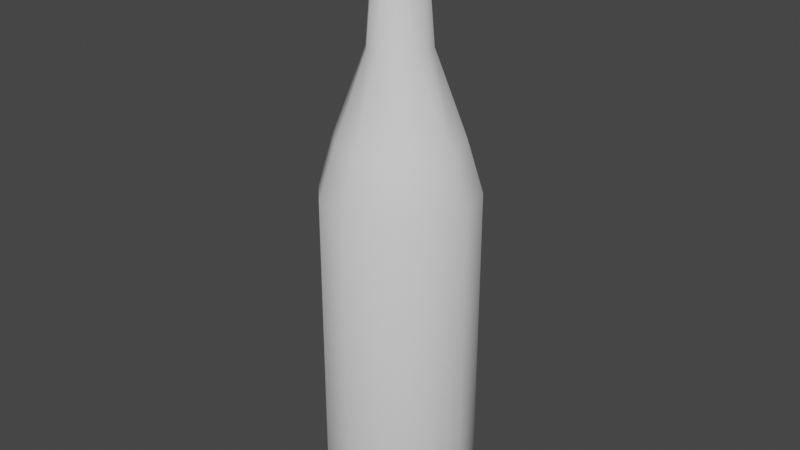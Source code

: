 # Source: beer.blend  (saved by Blender 3.6.14; exported with 4.5.12 LTS)
import bpy
from mathutils import Matrix  # noqa: F401  (used for matrix-valued properties, if any)

bpy.ops.wm.read_factory_settings(use_empty=True)
scene = bpy.context.scene
scene.name = 'Scene'

# ---- collections
col_collection = bpy.data.collections.new('Collection'); scene.collection.children.link(col_collection)

# ---- node groups
ng_auto_smooth = bpy.data.node_groups.new('Auto Smooth', 'GeometryNodeTree')
_s = ng_auto_smooth.interface.new_socket(name='Geometry', in_out='OUTPUT', socket_type='NodeSocketGeometry')
_s = ng_auto_smooth.interface.new_socket(name='Geometry', in_out='INPUT', socket_type='NodeSocketGeometry')
_s = ng_auto_smooth.interface.new_socket(name='Angle', in_out='INPUT', socket_type='NodeSocketFloat')
_s.subtype = 'ANGLE'
_s.min_value = 0.0
_s.max_value = 3.142
ng_auto_smooth.is_modifier = True
_N = ng_auto_smooth.nodes; _L = ng_auto_smooth.links
n0 = _N.new('NodeGroupOutput'); n0.name = 'Group Output'; n0.location = (480, -100)
n1 = _N.new('NodeGroupInput'); n1.name = 'Group Input'; n1.location = (-420, -300)
n2 = _N.new('NodeGroupInput'); n2.name = 'Group Input.001'; n2.location = (-60, -100)
n3 = _N.new('GeometryNodeSetShadeSmooth'); n3.name = 'Set Shade Smooth'; n3.location = (120, -100)
n3.domain = 'EDGE'
n4 = _N.new('GeometryNodeSetShadeSmooth'); n4.name = 'Set Shade Smooth.001'; n4.location = (300, -100)
n5 = _N.new('GeometryNodeInputMeshEdgeAngle'); n5.name = 'Edge Angle'; n5.location = (-420, -220)
n6 = _N.new('GeometryNodeInputEdgeSmooth'); n6.name = 'Is Edge Smooth'; n6.location = (-60, -160)
n7 = _N.new('GeometryNodeInputShadeSmooth'); n7.name = 'Is Face Smooth'; n7.location = (-240, -340)
n8 = _N.new('FunctionNodeBooleanMath'); n8.name = 'Boolean Math'; n8.location = (-60, -220)
n9 = _N.new('FunctionNodeCompare'); n9.name = 'Compare'; n9.location = (-240, -180)
n9.operation = 'LESS_EQUAL'
_L.new(n5.outputs[0], n9.inputs[0])
_L.new(n4.outputs[0], n0.inputs[0])
_L.new(n1.outputs[1], n9.inputs[1])
_L.new(n9.outputs[0], n8.inputs[0])
_L.new(n7.outputs[0], n8.inputs[1])
_L.new(n2.outputs[0], n3.inputs[0])
_L.new(n6.outputs[0], n3.inputs[1])
_L.new(n3.outputs[0], n4.inputs[0])
_L.new(n8.outputs[0], n3.inputs[2])
n0.is_active_output = True

# ---- world
world_world = bpy.data.worlds.new('World'); scene.world = world_world
world_world.use_nodes = True; world_world.node_tree.nodes.clear()
_N = world_world.node_tree.nodes; _L = world_world.node_tree.links
n0 = _N.new('ShaderNodeOutputWorld'); n0.name = 'World Output'; n0.location = (300, 300)
n1 = _N.new('ShaderNodeBackground'); n1.name = 'Background'; n1.location = (10, 300)
n1.inputs[0].default_value = (0.05088, 0.05088, 0.05088, 1.0)
_L.new(n1.outputs[0], n0.inputs[0])
n0.is_active_output = True
world_world.color = (0.05088, 0.05088, 0.05088)
world_world.use_sun_shadow = False
world_world.sun_shadow_jitter_overblur = 0.0

# ---- meshes
me_circle_001 = bpy.data.meshes.new('Circle.001')
me_circle_001.from_pydata([(6.527e-08, 0.7891, 0.0), (-0.3771, 0.6846, 0.0), (-0.6531, 0.3994, 0.0), (-0.7542, 0.0, 0.0), (0.7542, 0.0, 0.0), (0.6531, 0.3994, 0.0), (0.3771, 0.6846, 0.0), (6.622e-08, 0.8659, 0.188), (-0.4142, 0.7512, 0.188), (-0.7175, 0.4378, 0.188), (-0.8285, 0.0, 0.188), (0.8285, 0.0, 0.188), (0.7175, 0.4378, 0.188), (0.4142, 0.7512, 0.188), (5.081e-08, 0.8659, 3.717), (-0.4142, 0.7512, 3.717), (-0.7175, 0.4378, 3.717), (-0.8285, 0.0, 3.717), (0.8285, 0.0, 3.717), (0.7175, 0.4378, 3.717), (0.4142, 0.7512, 3.717), (1.425e-07, 0.6931, 4.283), (-0.3306, 0.6015, 4.283), (-0.5727, 0.3514, 4.283), (-0.6613, 0.0, 4.283), (0.6613, 0.0, 4.283), (0.5727, 0.3514, 4.283), (0.3306, 0.6015, 4.283), (3.809e-07, 0.3438, 5.211), (-0.1617, 0.2991, 5.211), (-0.28, 0.1767, 5.211), (-0.3233, 0.0, 5.211), (0.3233, 0.0, 5.211), (0.28, 0.1767, 5.211), (0.1617, 0.2991, 5.211), (-0.1109, 0.2083, 6.472), (8.42e-07, 0.239, 6.472), (-0.1922, 0.1243, 6.472), (-0.2219, 0.0, 6.472), (0.2219, 0.0, 6.472), (0.1922, 0.1243, 6.472), (0.1109, 0.2083, 6.472), (-0.1109, 0.2083, 6.601), (7.947e-07, 0.239, 6.601), (-0.1922, 0.1243, 6.601), (-0.2219, 0.0, 6.601), (0.2219, 0.0, 6.601), (0.1922, 0.1243, 6.601), (0.1109, 0.2083, 6.601), (-0.1223, 0.2275, 6.478), (0.0005782, 0.2613, 6.456), (-0.2122, 0.1376, 6.456), (-0.2433, 0.0, 6.477), (0.244, 0.0, 6.478), (0.213, 0.1354, 6.455), (0.1219, 0.2303, 6.478), (-0.1224, 0.2288, 6.578), (7.907e-07, 0.2627, 6.578), (-0.2121, 0.1362, 6.578), (-0.2449, 0.0, 6.578), (0.2449, 0.0, 6.578), (0.2121, 0.1362, 6.578), (0.1224, 0.2288, 6.578), (6.527e-08, -0.7891, 0.0), (-0.3771, -0.6846, 0.0), (-0.6531, -0.3994, 0.0), (0.6531, -0.3994, 0.0), (0.3771, -0.6846, 0.0), (6.622e-08, -0.8659, 0.188), (-0.4142, -0.7512, 0.188), (-0.7175, -0.4378, 0.188), (0.7175, -0.4378, 0.188), (0.4142, -0.7512, 0.188), (5.081e-08, -0.8659, 3.717), (-0.4142, -0.7512, 3.717), (-0.7175, -0.4378, 3.717), (0.7175, -0.4378, 3.717), (0.4142, -0.7512, 3.717), (1.425e-07, -0.6931, 4.283), (-0.3306, -0.6015, 4.283), (-0.5727, -0.3514, 4.283), (0.5727, -0.3514, 4.283), (0.3306, -0.6015, 4.283), (3.809e-07, -0.3438, 5.211), (-0.1617, -0.2991, 5.211), (-0.28, -0.1767, 5.211), (0.28, -0.1767, 5.211), (0.1617, -0.2991, 5.211), (-0.1109, -0.2083, 6.472), (8.42e-07, -0.239, 6.472), (-0.1922, -0.1243, 6.472), (0.1922, -0.1243, 6.472), (0.1109, -0.2083, 6.472), (-0.1109, -0.2083, 6.601), (7.947e-07, -0.239, 6.601), (-0.1922, -0.1243, 6.601), (0.1922, -0.1243, 6.601), (0.1109, -0.2083, 6.601), (-0.1223, -0.2275, 6.478), (0.0005782, -0.2613, 6.456), (-0.2122, -0.1376, 6.456), (0.213, -0.1354, 6.455), (0.1219, -0.2303, 6.478), (-0.1224, -0.2288, 6.578), (7.907e-07, -0.2627, 6.578), (-0.2121, -0.1362, 6.578), (0.2121, -0.1362, 6.578), (0.1224, -0.2288, 6.578)], [], [(2, 3, 10, 9), (4, 5, 12, 11), (5, 6, 13, 12), (0, 1, 8, 7), (6, 0, 7, 13), (1, 2, 9, 8), (12, 13, 20, 19), (7, 8, 15, 14), (13, 7, 14, 20), (8, 9, 16, 15), (9, 10, 17, 16), (11, 12, 19, 18), (19, 20, 27, 26), (14, 15, 22, 21), (20, 14, 21, 27), (15, 16, 23, 22), (16, 17, 24, 23), (18, 19, 26, 25), (26, 27, 34, 33), (21, 22, 29, 28), (27, 21, 28, 34), (22, 23, 30, 29), (23, 24, 31, 30), (25, 26, 33, 32), (40, 41, 55, 54), (33, 34, 41, 40), (28, 29, 35, 36), (34, 28, 36, 41), (29, 30, 37, 35), (30, 31, 38, 37), (32, 33, 40, 39), (37, 38, 52, 51), (42, 43, 57, 56), (39, 40, 54, 53), (35, 37, 51, 49), (36, 35, 49, 50), (53, 54, 61, 60), (54, 55, 62, 61), (50, 49, 56, 57), (55, 50, 57, 62), (49, 51, 58, 56), (51, 52, 59, 58), (44, 42, 56, 58), (47, 46, 60, 61), (41, 36, 50, 55), (45, 44, 58, 59), (48, 47, 61, 62), (43, 48, 62, 57), (65, 70, 10, 3), (4, 11, 71, 66), (66, 71, 72, 67), (63, 68, 69, 64), (67, 72, 68, 63), (64, 69, 70, 65), (71, 76, 77, 72), (68, 73, 74, 69), (72, 77, 73, 68), (69, 74, 75, 70), (70, 75, 17, 10), (11, 18, 76, 71), (76, 81, 82, 77), (73, 78, 79, 74), (77, 82, 78, 73), (74, 79, 80, 75), (75, 80, 24, 17), (18, 25, 81, 76), (81, 86, 87, 82), (78, 83, 84, 79), (82, 87, 83, 78), (79, 84, 85, 80), (80, 85, 31, 24), (25, 32, 86, 81), (91, 101, 102, 92), (86, 91, 92, 87), (83, 89, 88, 84), (87, 92, 89, 83), (84, 88, 90, 85), (85, 90, 38, 31), (32, 39, 91, 86), (90, 100, 52, 38), (93, 103, 104, 94), (39, 53, 101, 91), (88, 98, 100, 90), (89, 99, 98, 88), (53, 60, 106, 101), (101, 106, 107, 102), (99, 104, 103, 98), (102, 107, 104, 99), (98, 103, 105, 100), (100, 105, 59, 52), (95, 105, 103, 93), (96, 106, 60, 46), (92, 102, 99, 89), (45, 59, 105, 95), (97, 107, 106, 96), (94, 104, 107, 97), (43, 42, 44, 45, 95, 93, 94, 97, 96, 46, 47, 48), (0, 6, 5, 4, 66, 67, 63, 64, 65, 3, 2, 1)])
me_circle_001.polygons.foreach_set('use_smooth', [True] * 98)
_uv = me_circle_001.uv_layers.new(name='UVMap')
_uv.uv.foreach_set('vector', [0.0, 0.0, 0.0, 0.0, 0.0, 0.0, 0.0, 0.0, 0.0, 0.0, 0.0, 0.0, 0.0, 0.0, 0.0, 0.0, 0.0, 0.0, 0.0, 0.0, 0.0, 0.0, 0.0, 0.0, 0.0, 0.0, 0.0, 0.0, 0.0, 0.0, 0.0, 0.0, 0.0, 0.0, 0.0, 0.0, 0.0, 0.0, 0.0, 0.0, 0.0, 0.0, 0.0, 0.0, 0.0, 0.0, 0.0, 0.0, 0.0, 0.0, 0.0, 0.0, 0.0, 0.0, 0.0, 0.0, 0.0, 0.0, 0.0, 0.0, 0.0, 0.0, 0.0, 0.0, 0.0, 0.0, 0.0, 0.0, 0.0, 0.0, 0.0, 0.0, 0.0, 0.0, 0.0, 0.0, 0.0, 0.0, 0.0, 0.0, 0.0, 0.0, 0.0, 0.0, 0.0, 0.0, 0.0, 0.0, 0.0, 0.0, 0.0, 0.0, 0.0, 0.0, 0.0, 0.0, 0.0, 0.0, 0.0, 0.0, 0.0, 0.0, 0.0, 0.0, 0.0, 0.0, 0.0, 0.0, 0.0, 0.0, 0.0, 0.0, 0.0, 0.0, 0.0, 0.0, 0.0, 0.0, 0.0, 0.0, 0.0, 0.0, 0.0, 0.0, 0.0, 0.0, 0.0, 0.0, 0.0, 0.0, 0.0, 0.0, 0.0, 0.0, 0.0, 0.0, 0.0, 0.0, 0.0, 0.0, 0.0, 0.0, 0.0, 0.0, 0.0, 0.0, 0.0, 0.0, 0.0, 0.0, 0.0, 0.0, 0.0, 0.0, 0.0, 0.0, 0.0, 0.0, 0.0, 0.0, 0.0, 0.0, 0.0, 0.0, 0.0, 0.0, 0.0, 0.0, 0.0, 0.0, 0.0, 0.0, 0.0, 0.0, 0.0, 0.0, 0.0, 0.0, 0.0, 0.0, 0.0, 0.0, 0.0, 0.0, 0.0, 0.0, 0.0, 0.0, 0.0, 0.0, 0.0, 0.0, 0.0, 0.0, 0.0, 0.0, 0.0, 0.0, 0.0, 0.0, 0.0, 0.0, 0.0, 0.0, 0.0, 0.0, 0.0, 0.0, 0.0, 0.0, 0.0, 0.0, 0.0, 0.0, 0.0, 0.0, 0.0, 0.0, 0.0, 0.0, 0.0, 0.0, 0.0, 0.0, 0.0, 0.0, 0.0, 0.0, 0.0, 0.0, 0.0, 0.0, 0.0, 0.0, 0.0, 0.0, 0.0, 0.0, 0.0, 0.0, 0.0, 0.0, 0.0, 0.0, 0.0, 0.0, 0.0, 0.0, 0.0, 0.0, 0.0, 0.0, 0.0, 0.0, 0.0, 0.0, 0.0, 0.0, 0.0, 0.0, 0.0, 0.0, 0.0, 0.0, 0.0, 0.0, 0.0, 0.0, 0.0, 0.0, 0.0, 0.0, 0.0, 0.0, 0.0, 0.0, 0.0, 0.0, 0.0, 0.0, 0.0, 0.0, 0.0, 0.0, 0.0, 0.0, 0.0, 0.0, 0.0, 0.0, 0.0, 0.0, 0.0, 0.0, 0.0, 0.0, 0.0, 0.0, 0.0, 0.0, 0.0, 0.0, 0.0, 0.0, 0.0, 0.0, 0.0, 0.0, 0.0, 0.0, 0.0, 0.0, 0.0, 0.0, 0.0, 0.0, 0.0, 0.0, 0.0, 0.0, 0.0, 0.0, 0.0, 0.0, 0.0, 0.0, 0.0, 0.0, 0.0, 0.0, 0.0, 0.0, 0.0, 0.0, 0.0, 0.0, 0.0, 0.0, 0.0, 0.0, 0.0, 0.0, 0.0, 0.0, 0.0, 0.0, 0.0, 0.0, 0.0, 0.0, 0.0, 0.0, 0.0, 0.0, 0.0, 0.0, 0.0, 0.0, 0.0, 0.0, 0.0, 0.0, 0.0, 0.0, 0.0, 0.0, 0.0, 0.0, 0.0, 0.0, 0.0, 0.0, 0.0, 0.0, 0.0, 0.0, 0.0, 0.0, 0.0, 0.0, 0.0, 0.0, 0.0, 0.0, 0.0, 0.0, 0.0, 0.0, 0.0, 0.0, 0.0, 0.0, 0.0, 0.0, 0.0, 0.0, 0.0, 0.0, 0.0, 0.0, 0.0, 0.0, 0.0, 0.0, 0.0, 0.0, 0.0, 0.0, 0.0, 0.0, 0.0, 0.0, 0.0, 0.0, 0.0, 0.0, 0.0, 0.0, 0.0, 0.0, 0.0, 0.0, 0.0, 0.0, 0.0, 0.0, 0.0, 0.0, 0.0, 0.0, 0.0, 0.0, 0.0, 0.0, 0.0, 0.0, 0.0, 0.0, 0.0, 0.0, 0.0, 0.0, 0.0, 0.0, 0.0, 0.0, 0.0, 0.0, 0.0, 0.0, 0.0, 0.0, 0.0, 0.0, 0.0, 0.0, 0.0, 0.0, 0.0, 0.0, 0.0, 0.0, 0.0, 0.0, 0.0, 0.0, 0.0, 0.0, 0.0, 0.0, 0.0, 0.0, 0.0, 0.0, 0.0, 0.0, 0.0, 0.0, 0.0, 0.0, 0.0, 0.0, 0.0, 0.0, 0.0, 0.0, 0.0, 0.0, 0.0, 0.0, 0.0, 0.0, 0.0, 0.0, 0.0, 0.0, 0.0, 0.0, 0.0, 0.0, 0.0, 0.0, 0.0, 0.0, 0.0, 0.0, 0.0, 0.0, 0.0, 0.0, 0.0, 0.0, 0.0, 0.0, 0.0, 0.0, 0.0, 0.0, 0.0, 0.0, 0.0, 0.0, 0.0, 0.0, 0.0, 0.0, 0.0, 0.0, 0.0, 0.0, 0.0, 0.0, 0.0, 0.0, 0.0, 0.0, 0.0, 0.0, 0.0, 0.0, 0.0, 0.0, 0.0, 0.0, 0.0, 0.0, 0.0, 0.0, 0.0, 0.0, 0.0, 0.0, 0.0, 0.0, 0.0, 0.0, 0.0, 0.0, 0.0, 0.0, 0.0, 0.0, 0.0, 0.0, 0.0, 0.0, 0.0, 0.0, 0.0, 0.0, 0.0, 0.0, 0.0, 0.0, 0.0, 0.0, 0.0, 0.0, 0.0, 0.0, 0.0, 0.0, 0.0, 0.0, 0.0, 0.0, 0.0, 0.0, 0.0, 0.0, 0.0, 0.0, 0.0, 0.0, 0.0, 0.0, 0.0, 0.0, 0.0, 0.0, 0.0, 0.0, 0.0, 0.0, 0.0, 0.0, 0.0, 0.0, 0.0, 0.0, 0.0, 0.0, 0.0, 0.0, 0.0, 0.0, 0.0, 0.0, 0.0, 0.0, 0.0, 0.0, 0.0, 0.0, 0.0, 0.0, 0.0, 0.0, 0.0, 0.0, 0.0, 0.0, 0.0, 0.0, 0.0, 0.0, 0.0, 0.0, 0.0, 0.0, 0.0, 0.0, 0.0, 0.0, 0.0, 0.0, 0.0, 0.0, 0.0, 0.0, 0.0, 0.0, 0.0, 0.0, 0.0, 0.0, 0.0, 0.0, 0.0, 0.0, 0.0, 0.0, 0.0, 0.0, 0.0, 0.0, 0.0, 0.0, 0.0, 0.0, 0.0, 0.0, 0.0, 0.0, 0.0, 0.0, 0.0, 0.0, 0.0, 0.0, 0.0, 0.0, 0.0, 0.0, 0.0, 0.0, 0.0, 0.0, 0.0, 0.0, 0.0, 0.0, 0.0, 0.0, 0.0, 0.0, 0.0, 0.0, 0.0, 0.0, 0.0, 0.0, 0.0, 0.0, 0.0, 0.0, 0.0, 0.0, 0.0, 0.0, 0.0, 0.0, 0.0, 0.0, 0.0, 0.0, 0.0, 0.0, 0.0, 0.0, 0.0, 0.0, 0.0, 0.0, 0.0, 0.0, 0.0, 0.0, 0.0, 0.0, 0.0, 0.0, 0.0, 0.0, 0.0, 0.0, 0.0, 0.0, 0.0, 0.0, 0.0, 0.0, 0.0, 0.0, 0.0, 0.0, 0.0, 0.0, 0.0, 0.0, 0.0, 0.0, 0.0, 0.0, 0.0, 0.0, 0.0, 0.0, 0.0, 0.0, 0.0, 0.0, 0.0, 0.0, 0.0, 0.0, 0.0, 0.0, 0.0, 0.0, 0.0, 0.0, 0.0, 0.0, 0.0, 0.0, 0.0, 0.0, 0.0, 0.0, 0.0, 0.0, 0.0, 0.0, 0.0, 0.0, 0.0, 0.0, 0.0, 0.0, 0.0, 0.0, 0.0, 0.0, 0.0, 0.0, 0.0, 0.0, 0.0, 0.0, 0.0, 0.0, 0.0, 0.0, 0.0, 0.0, 0.0, 0.0, 0.0, 0.0, 0.0, 0.0, 0.0, 0.0, 0.0, 0.0])
me_circle_001.update()

# ---- objects
ob_circle = bpy.data.objects.new('Circle', me_circle_001)

# ---- transforms, parenting, visibility, modifiers, constraints
ob_circle.location = (0.0, 0.0, 0.0)
ob_circle.scale = (0.3874, 0.3874, 0.3874)
_m = ob_circle.modifiers.new('Auto Smooth', 'NODES')
_m.node_group = ng_auto_smooth
_gi = [s.identifier for s in ng_auto_smooth.interface.items_tree if s.item_type == 'SOCKET' and s.in_out == 'INPUT']
_m[_gi[1]] = 0.5236  # Angle

# ---- collection membership
col_collection.objects.link(ob_circle)

# ---- scene / render settings (as saved in the file)
scene.frame_start = 1; scene.frame_end = 250; scene.frame_set(1)
scene.render.engine = 'BLENDER_EEVEE_NEXT'
scene.cycles.sampling_pattern = 'TABULATED_SOBOL'
scene.view_settings.view_transform = 'Filmic'
bpy.context.view_layer.update()

# ---- added for rendering (the .blend has no active camera and no usable light): camera, sun
cam_auto = bpy.data.cameras.new('AutoCamera')
cam_auto.lens = 50.0
cam_auto.sensor_width = 36.0
cam_auto.clip_end = 1000.0
ob_auto_camera = bpy.data.objects.new('AutoCamera', cam_auto)
scene.collection.objects.link(ob_auto_camera)
ob_auto_camera.location = (2.51742, -3.02091, 3.29271)
ob_auto_camera.rotation_euler = (1.09748, -7.21219e-08, 0.694738)
scene.camera = ob_auto_camera
light_auto_sun = bpy.data.lights.new('AutoSun', 'SUN')
light_auto_sun.energy = 3.0
light_auto_sun.angle = 0.0523599
ob_auto_sun = bpy.data.objects.new('AutoSun', light_auto_sun)
scene.collection.objects.link(ob_auto_sun)
ob_auto_sun.rotation_euler = (0.872665, 0.174533, 0.523599)
bpy.context.view_layer.update()
